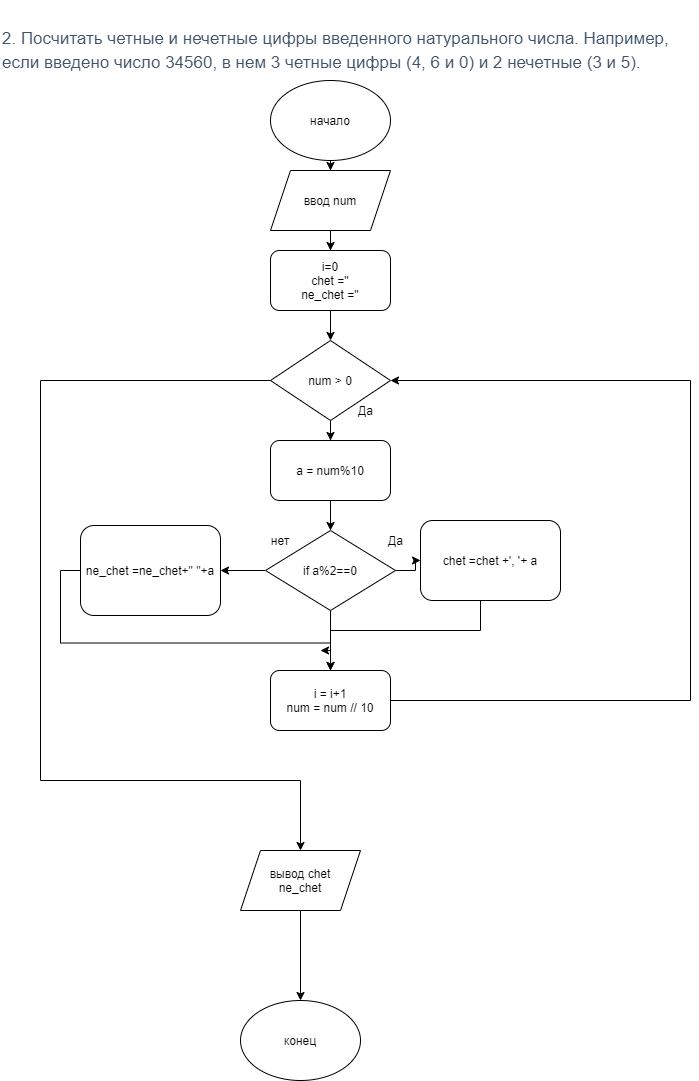

The diagram above was exported from draw.io. Its source (the exported page's mxGraphModel, read from the mxfile embedded in the PNG):
<mxGraphModel dx="1422" dy="737" grid="1" gridSize="10" guides="1" tooltips="1" connect="1" arrows="1" fold="1" page="1" pageScale="1" pageWidth="827" pageHeight="1169" math="0" shadow="0">
  <root>
    <mxCell id="H5rQj39W5-hDawwp98KQ-0" />
    <mxCell id="H5rQj39W5-hDawwp98KQ-1" parent="H5rQj39W5-hDawwp98KQ-0" />
    <mxCell id="H5rQj39W5-hDawwp98KQ-7" style="edgeStyle=orthogonalEdgeStyle;rounded=0;orthogonalLoop=1;jettySize=auto;html=1;" parent="H5rQj39W5-hDawwp98KQ-1" source="H5rQj39W5-hDawwp98KQ-2" target="H5rQj39W5-hDawwp98KQ-3" edge="1">
      <mxGeometry relative="1" as="geometry" />
    </mxCell>
    <mxCell id="H5rQj39W5-hDawwp98KQ-2" value="начало" style="ellipse;whiteSpace=wrap;html=1;" parent="H5rQj39W5-hDawwp98KQ-1" vertex="1">
      <mxGeometry x="310" y="80" width="120" height="80" as="geometry" />
    </mxCell>
    <mxCell id="H5rQj39W5-hDawwp98KQ-12" style="edgeStyle=orthogonalEdgeStyle;rounded=0;orthogonalLoop=1;jettySize=auto;html=1;" parent="H5rQj39W5-hDawwp98KQ-1" source="H5rQj39W5-hDawwp98KQ-3" target="H5rQj39W5-hDawwp98KQ-11" edge="1">
      <mxGeometry relative="1" as="geometry" />
    </mxCell>
    <mxCell id="H5rQj39W5-hDawwp98KQ-3" value="ввод num" style="shape=parallelogram;perimeter=parallelogramPerimeter;whiteSpace=wrap;html=1;fixedSize=1;" parent="H5rQj39W5-hDawwp98KQ-1" vertex="1">
      <mxGeometry x="310" y="170" width="120" height="60" as="geometry" />
    </mxCell>
    <mxCell id="H5rQj39W5-hDawwp98KQ-14" style="edgeStyle=orthogonalEdgeStyle;rounded=0;orthogonalLoop=1;jettySize=auto;html=1;entryX=0.5;entryY=0;entryDx=0;entryDy=0;" parent="H5rQj39W5-hDawwp98KQ-1" source="H5rQj39W5-hDawwp98KQ-4" target="H5rQj39W5-hDawwp98KQ-8" edge="1">
      <mxGeometry relative="1" as="geometry" />
    </mxCell>
    <mxCell id="H5rQj39W5-hDawwp98KQ-30" style="edgeStyle=orthogonalEdgeStyle;rounded=0;orthogonalLoop=1;jettySize=auto;html=1;exitX=0;exitY=0.5;exitDx=0;exitDy=0;" parent="H5rQj39W5-hDawwp98KQ-1" source="H5rQj39W5-hDawwp98KQ-4" target="H5rQj39W5-hDawwp98KQ-23" edge="1">
      <mxGeometry relative="1" as="geometry">
        <Array as="points">
          <mxPoint x="310" y="380" />
          <mxPoint x="80" y="380" />
          <mxPoint x="80" y="780" />
          <mxPoint x="340" y="780" />
        </Array>
      </mxGeometry>
    </mxCell>
    <mxCell id="H5rQj39W5-hDawwp98KQ-4" value="num &amp;gt; 0" style="rhombus;whiteSpace=wrap;html=1;" parent="H5rQj39W5-hDawwp98KQ-1" vertex="1">
      <mxGeometry x="310" y="340" width="120" height="80" as="geometry" />
    </mxCell>
    <mxCell id="H5rQj39W5-hDawwp98KQ-10" style="edgeStyle=orthogonalEdgeStyle;rounded=0;orthogonalLoop=1;jettySize=auto;html=1;exitX=0.5;exitY=1;exitDx=0;exitDy=0;" parent="H5rQj39W5-hDawwp98KQ-1" source="H5rQj39W5-hDawwp98KQ-8" target="H5rQj39W5-hDawwp98KQ-9" edge="1">
      <mxGeometry relative="1" as="geometry" />
    </mxCell>
    <mxCell id="H5rQj39W5-hDawwp98KQ-8" value="a = num%10&lt;br&gt;" style="rounded=1;whiteSpace=wrap;html=1;" parent="H5rQj39W5-hDawwp98KQ-1" vertex="1">
      <mxGeometry x="310" y="440" width="120" height="60" as="geometry" />
    </mxCell>
    <mxCell id="H5rQj39W5-hDawwp98KQ-17" style="edgeStyle=orthogonalEdgeStyle;rounded=0;orthogonalLoop=1;jettySize=auto;html=1;entryX=0;entryY=0.5;entryDx=0;entryDy=0;" parent="H5rQj39W5-hDawwp98KQ-1" source="H5rQj39W5-hDawwp98KQ-9" target="H5rQj39W5-hDawwp98KQ-16" edge="1">
      <mxGeometry relative="1" as="geometry" />
    </mxCell>
    <mxCell id="H5rQj39W5-hDawwp98KQ-19" style="edgeStyle=orthogonalEdgeStyle;rounded=0;orthogonalLoop=1;jettySize=auto;html=1;exitX=0;exitY=0.5;exitDx=0;exitDy=0;entryX=1;entryY=0.5;entryDx=0;entryDy=0;" parent="H5rQj39W5-hDawwp98KQ-1" source="H5rQj39W5-hDawwp98KQ-9" target="H5rQj39W5-hDawwp98KQ-18" edge="1">
      <mxGeometry relative="1" as="geometry" />
    </mxCell>
    <mxCell id="H5rQj39W5-hDawwp98KQ-20" style="edgeStyle=orthogonalEdgeStyle;rounded=0;orthogonalLoop=1;jettySize=auto;html=1;exitX=0.5;exitY=1;exitDx=0;exitDy=0;" parent="H5rQj39W5-hDawwp98KQ-1" source="H5rQj39W5-hDawwp98KQ-9" edge="1">
      <mxGeometry relative="1" as="geometry">
        <mxPoint x="370" y="670" as="targetPoint" />
      </mxGeometry>
    </mxCell>
    <mxCell id="H5rQj39W5-hDawwp98KQ-9" value="if a%2==0" style="rhombus;whiteSpace=wrap;html=1;" parent="H5rQj39W5-hDawwp98KQ-1" vertex="1">
      <mxGeometry x="305" y="530" width="130" height="80" as="geometry" />
    </mxCell>
    <mxCell id="H5rQj39W5-hDawwp98KQ-13" style="edgeStyle=orthogonalEdgeStyle;rounded=0;orthogonalLoop=1;jettySize=auto;html=1;entryX=0.5;entryY=0;entryDx=0;entryDy=0;" parent="H5rQj39W5-hDawwp98KQ-1" source="H5rQj39W5-hDawwp98KQ-11" target="H5rQj39W5-hDawwp98KQ-4" edge="1">
      <mxGeometry relative="1" as="geometry" />
    </mxCell>
    <mxCell id="H5rQj39W5-hDawwp98KQ-11" value="i=0&lt;br&gt;chet =''&lt;br&gt;ne_chet =''" style="rounded=1;whiteSpace=wrap;html=1;" parent="H5rQj39W5-hDawwp98KQ-1" vertex="1">
      <mxGeometry x="310" y="250" width="120" height="60" as="geometry" />
    </mxCell>
    <mxCell id="H5rQj39W5-hDawwp98KQ-15" value="Да" style="text;html=1;align=center;verticalAlign=middle;resizable=0;points=[];autosize=1;" parent="H5rQj39W5-hDawwp98KQ-1" vertex="1">
      <mxGeometry x="390" y="400" width="30" height="20" as="geometry" />
    </mxCell>
    <mxCell id="H5rQj39W5-hDawwp98KQ-29" style="edgeStyle=orthogonalEdgeStyle;rounded=0;orthogonalLoop=1;jettySize=auto;html=1;" parent="H5rQj39W5-hDawwp98KQ-1" source="H5rQj39W5-hDawwp98KQ-16" edge="1">
      <mxGeometry relative="1" as="geometry">
        <mxPoint x="360" y="650" as="targetPoint" />
        <Array as="points">
          <mxPoint x="520" y="630" />
          <mxPoint x="370" y="630" />
          <mxPoint x="370" y="650" />
        </Array>
      </mxGeometry>
    </mxCell>
    <mxCell id="H5rQj39W5-hDawwp98KQ-16" value="chet =chet +', '+ a" style="rounded=1;whiteSpace=wrap;html=1;" parent="H5rQj39W5-hDawwp98KQ-1" vertex="1">
      <mxGeometry x="460" y="520" width="140" height="80" as="geometry" />
    </mxCell>
    <mxCell id="H5rQj39W5-hDawwp98KQ-28" style="edgeStyle=orthogonalEdgeStyle;rounded=0;orthogonalLoop=1;jettySize=auto;html=1;exitX=0;exitY=0.5;exitDx=0;exitDy=0;entryX=0.5;entryY=0;entryDx=0;entryDy=0;" parent="H5rQj39W5-hDawwp98KQ-1" source="H5rQj39W5-hDawwp98KQ-18" target="H5rQj39W5-hDawwp98KQ-21" edge="1">
      <mxGeometry relative="1" as="geometry" />
    </mxCell>
    <mxCell id="H5rQj39W5-hDawwp98KQ-18" value="ne_chet =ne_chet+&quot; &quot;+a" style="rounded=1;whiteSpace=wrap;html=1;" parent="H5rQj39W5-hDawwp98KQ-1" vertex="1">
      <mxGeometry x="120" y="525" width="140" height="90" as="geometry" />
    </mxCell>
    <mxCell id="H5rQj39W5-hDawwp98KQ-22" style="edgeStyle=orthogonalEdgeStyle;rounded=0;orthogonalLoop=1;jettySize=auto;html=1;exitX=1;exitY=0.5;exitDx=0;exitDy=0;entryX=1;entryY=0.5;entryDx=0;entryDy=0;" parent="H5rQj39W5-hDawwp98KQ-1" source="H5rQj39W5-hDawwp98KQ-21" target="H5rQj39W5-hDawwp98KQ-4" edge="1">
      <mxGeometry relative="1" as="geometry">
        <Array as="points">
          <mxPoint x="730" y="700" />
          <mxPoint x="730" y="380" />
          <mxPoint x="430" y="380" />
        </Array>
      </mxGeometry>
    </mxCell>
    <mxCell id="H5rQj39W5-hDawwp98KQ-21" value="i = i+1&lt;br&gt;num = num // 10" style="rounded=1;whiteSpace=wrap;html=1;" parent="H5rQj39W5-hDawwp98KQ-1" vertex="1">
      <mxGeometry x="310" y="670" width="120" height="60" as="geometry" />
    </mxCell>
    <mxCell id="r4GZVU0h7v-N9ExjbzDb-1" style="edgeStyle=orthogonalEdgeStyle;rounded=0;orthogonalLoop=1;jettySize=auto;html=1;exitX=0.5;exitY=1;exitDx=0;exitDy=0;" parent="H5rQj39W5-hDawwp98KQ-1" source="H5rQj39W5-hDawwp98KQ-23" target="r4GZVU0h7v-N9ExjbzDb-0" edge="1">
      <mxGeometry relative="1" as="geometry" />
    </mxCell>
    <mxCell id="H5rQj39W5-hDawwp98KQ-23" value="&lt;span&gt;вывод chet&lt;br&gt;ne_chet&lt;br&gt;&lt;/span&gt;" style="shape=parallelogram;perimeter=parallelogramPerimeter;whiteSpace=wrap;html=1;fixedSize=1;" parent="H5rQj39W5-hDawwp98KQ-1" vertex="1">
      <mxGeometry x="280" y="850" width="120" height="60" as="geometry" />
    </mxCell>
    <mxCell id="H5rQj39W5-hDawwp98KQ-31" value="Да" style="text;html=1;align=center;verticalAlign=middle;resizable=0;points=[];autosize=1;" parent="H5rQj39W5-hDawwp98KQ-1" vertex="1">
      <mxGeometry x="420" y="530" width="30" height="20" as="geometry" />
    </mxCell>
    <mxCell id="H5rQj39W5-hDawwp98KQ-32" value="нет" style="text;html=1;strokeColor=none;fillColor=none;align=center;verticalAlign=middle;whiteSpace=wrap;rounded=0;" parent="H5rQj39W5-hDawwp98KQ-1" vertex="1">
      <mxGeometry x="300" y="530" width="40" height="20" as="geometry" />
    </mxCell>
    <mxCell id="r4GZVU0h7v-N9ExjbzDb-0" value="конец" style="ellipse;whiteSpace=wrap;html=1;" parent="H5rQj39W5-hDawwp98KQ-1" vertex="1">
      <mxGeometry x="280" y="1000" width="120" height="80" as="geometry" />
    </mxCell>
    <mxCell id="ke85rKJtAb-U8V1z6mMF-0" value="&lt;h3 style=&quot;box-sizing: border-box; font-family: roboto, &amp;quot;san francisco&amp;quot;, &amp;quot;helvetica neue&amp;quot;, helvetica, arial; font-weight: 500; line-height: 24px; color: rgb(63, 83, 104); margin-top: 20px; margin-bottom: 10px; font-size: 17px; font-style: normal; letter-spacing: normal; text-indent: 0px; text-transform: none; word-spacing: 0px; background-color: rgb(255, 255, 255);&quot;&gt;2. Посчитать четные и нечетные цифры введенного натурального числа. Например, если введено число 34560, в нем 3 четные цифры (4, 6 и 0) и 2 нечетные (3 и 5).&lt;/h3&gt;" style="text;whiteSpace=wrap;html=1;" parent="H5rQj39W5-hDawwp98KQ-1" vertex="1">
      <mxGeometry x="40" width="680" height="80" as="geometry" />
    </mxCell>
  </root>
</mxGraphModel>